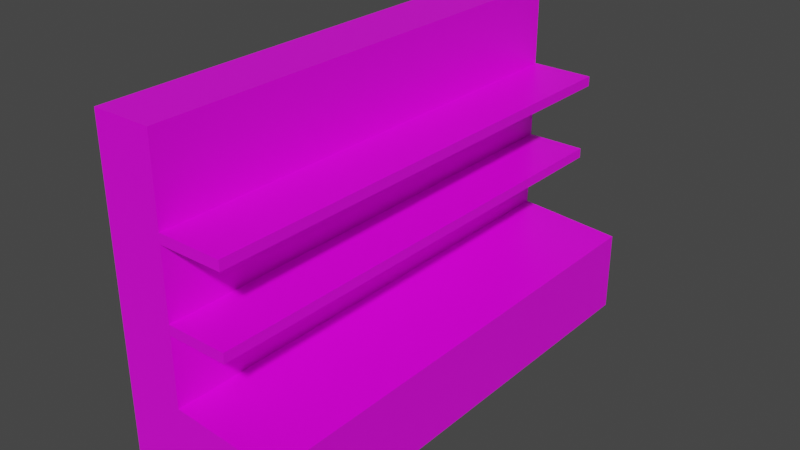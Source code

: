 # Source: shelf2.blend  (saved by Blender 4.4.30; exported with 4.5.12 LTS)
import bpy
from mathutils import Matrix  # noqa: F401  (used for matrix-valued properties, if any)

bpy.ops.wm.read_factory_settings(use_empty=True)
scene = bpy.context.scene
scene.name = 'Scene'

# ---- collections
col_collection = bpy.data.collections.new('Collection'); scene.collection.children.link(col_collection)

# ---- images (referenced by path relative to the original .blend; pixels are not part of the script)
import os
ASSET_DIR = os.environ.get("B2B_ASSET_DIR", "")  # directory of the original .blend (textures are referenced by path, not embedded)
HERE = os.path.dirname(os.path.abspath(__file__))  # packed textures are extracted next to this script under _unpacked/

def load_image(name, relpath, width, height, colorspace="sRGB"):
    """Load a texture the original file referenced (path relative to the .blend, or extracted next to this script)."""
    p = next((c for c in (os.path.join(HERE, relpath), os.path.join(ASSET_DIR, relpath)) if relpath and os.path.exists(c)), "")
    if p:
        img = bpy.data.images.load(p, check_existing=True)
        img.name = name
    else:  # same state as the original file: an image datablock whose file is absent (Cycles renders it pink)
        img = bpy.data.images.new(name, width, height)
        img.source = "FILE"
        img.filepath = "//" + (relpath or name)
    img.colorspace_settings.name = colorspace
    return img
img_creepydog_jpg = load_image('creepydog.jpg', 'creepydog.jpg', 1024, 1024, 'sRGB')

# ---- materials (node trees are filled in below, after node groups)
mat_material = bpy.data.materials.new('Material')
mat_material.alpha_threshold = 0.0
mat_material.use_transparent_shadow = False
mat_material.line_color = (0.0, 0.0, 0.0, 1.0)

# ---- material node trees
mat_material.use_nodes = True; mat_material.node_tree.nodes.clear()
_N = mat_material.node_tree.nodes; _L = mat_material.node_tree.links
n0 = _N.new('ShaderNodeOutputMaterial'); n0.name = 'Material Output'; n0.location = (300, 300)
n1 = _N.new('ShaderNodeBsdfPrincipled'); n1.name = 'Principled BSDF'; n1.location = (10, 300)
n1.distribution = 'GGX'
n1.subsurface_method = 'BURLEY'
n1.inputs[2].default_value = 0.4
n1.inputs[3].default_value = 1.45
n1.inputs[27].default_value = (0.0, 0.0, 0.0, 1.0)
n1.inputs[28].default_value = 1.0
n2 = _N.new('ShaderNodeTexImage'); n2.name = 'Image Texture'; n2.location = (-660, 221)
n2.image = img_creepydog_jpg
_L.new(n1.outputs[0], n0.inputs[0])
_L.new(n2.outputs[0], n1.inputs[0])
n0.is_active_output = True

# ---- world
world_world = bpy.data.worlds.new('World'); scene.world = world_world
world_world.use_nodes = True; world_world.node_tree.nodes.clear()
_N = world_world.node_tree.nodes; _L = world_world.node_tree.links
n0 = _N.new('ShaderNodeOutputWorld'); n0.name = 'World Output'; n0.location = (300, 300)
n1 = _N.new('ShaderNodeBackground'); n1.name = 'Background'; n1.location = (10, 300)
n1.inputs[0].default_value = (0.05088, 0.05088, 0.05088, 1.0)
_L.new(n1.outputs[0], n0.inputs[0])
n0.is_active_output = True
world_world.color = (0.05088, 0.05088, 0.05088)
world_world.use_sun_shadow = False
world_world.sun_shadow_jitter_overblur = 0.0

# ---- meshes
me_cube = bpy.data.meshes.new('Cube')
me_cube.from_pydata([(-0.5372, -4.409, -2.973), (-0.5372, -4.409, 2.973), (-0.5372, 4.409, -2.973), (-0.5372, 4.409, 2.973), (2.452, -4.409, -2.973), (0.5372, -4.409, 2.973), (2.452, 4.409, -2.973), (0.5372, 4.409, 2.973), (0.5372, 4.409, -1.342), (0.5372, -4.409, -1.342), (2.452, 4.409, -1.487), (0.5372, -4.409, 1.487), (0.5372, 4.409, 1.487), (2.452, -4.409, -1.487), (0.2686, -4.409, 1.487), (0.5372, 4.409, 0.07249), (0.5372, -4.409, 0.07249), (0.5372, 4.409, -0.1053), (0.5372, -4.409, 1.309), (0.5372, 4.409, 1.309), (0.5372, -4.409, -0.1053), (1.626, 4.409, 0.07249), (1.626, -4.409, 0.07249), (1.626, 4.409, -0.1053), (1.626, -4.409, -0.1053), (1.69, -4.409, 1.487), (1.69, 4.409, 1.487), (1.69, -4.409, 1.309), (1.69, 4.409, 1.309)], [], [(11, 12, 26, 25), (3, 1, 0, 2), (7, 12, 11, 5), (3, 2, 6, 10, 8, 17, 23, 21, 15, 19, 28, 26, 12, 7), (28, 27, 25, 26), (10, 13, 9, 8), (24, 22, 21, 23), (18, 27, 28, 19), (17, 20, 24, 23), (8, 9, 20, 17), (15, 16, 18, 19), (5, 11, 25, 27, 18, 16, 22, 24, 20, 9, 13, 4, 0, 1), (15, 21, 22, 16), (4, 6, 2, 0), (4, 13, 10, 6), (11, 14, 25), (3, 7, 5, 1)])
_uv = me_cube.uv_layers.new(name='UVMap')
_uv.uv.foreach_set('vector', [0.4375, 0.25, 0.4375, 0.0, 0.4375, 0.0, 0.4375, 0.25, 0.375, 0.75, 0.375, 0.5, 0.625, 0.5, 0.625, 0.75, 0.375, 0.0, 0.4375, 0.0, 0.4375, 0.25, 0.375, 0.25, 0.375, 0.75, 0.625, 0.75, 0.625, 1.0, 0.5625, 1.0, 0.5, 1.0, 0.4844, 1.0, 0.4844, 1.0, 0.4688, 1.0, 0.4688, 1.0, 0.4531, 1.0, 0.4531, 1.0, 0.4375, 1.0, 0.4375, 1.0, 0.375, 1.0, 0.4531, 0.0, 0.4531, 0.25, 0.4375, 0.25, 0.4375, 0.0, 0.5625, 0.0, 0.5625, 0.25, 0.5, 0.25, 0.5, 0.0, 0.4844, 0.25, 0.4688, 0.25, 0.4688, 0.0, 0.4844, 0.0, 0.4531, 0.25, 0.4531, 0.25, 0.4531, 0.0, 0.4531, 0.0, 0.4844, 0.0, 0.4844, 0.25, 0.4844, 0.25, 0.4844, 0.0, 0.5, 0.0, 0.5, 0.25, 0.4844, 0.25, 0.4844, 0.0, 0.4688, 0.0, 0.4688, 0.25, 0.4531, 0.25, 0.4531, 0.0, 0.375, 0.25, 0.4375, 0.25, 0.4375, 0.25, 0.4531, 0.25, 0.4531, 0.25, 0.4688, 0.25, 0.4688, 0.25, 0.4844, 0.25, 0.4844, 0.25, 0.5, 0.25, 0.5625, 0.25, 0.625, 0.25, 0.625, 0.5, 0.375, 0.5, 0.4688, 0.0, 0.4688, 0.0, 0.4688, 0.25, 0.4688, 0.25, 0.875, 0.5, 0.875, 0.75, 0.625, 0.75, 0.625, 0.5, 0.625, 0.25, 0.5625, 0.25, 0.5625, 0.0, 0.625, 0.0, 0.4375, 0.25, 0.4375, 0.3125, 0.4375, 0.25, 0.375, 0.75, 0.125, 0.75, 0.125, 0.5, 0.375, 0.5])
me_cube.materials.append(mat_material)
me_cube.use_remesh_preserve_volume = False
me_cube.use_remesh_preserve_attributes = False
me_cube.use_mirror_vertex_groups = False
me_cube.update()

# ---- objects
ob_model = bpy.data.objects.new('model', me_cube)

# ---- transforms, parenting, visibility, modifiers, constraints
ob_model.location = (0.0, 0.0, 0.0)
ob_model.lock_rotations_4d = False
ob_model.empty_display_type = 'ARROWS'
ob_model.lineart.crease_threshold = 0.0

# ---- collection membership
col_collection.objects.link(ob_model)

# ---- scene / render settings (as saved in the file)
scene.frame_start = 1; scene.frame_end = 250; scene.frame_set(1)
scene.render.engine = 'BLENDER_EEVEE_NEXT'
scene.cycles.use_denoising = False
scene.cycles.samples = 128
scene.cycles.sampling_pattern = 'TABULATED_SOBOL'
scene.cycles.use_adaptive_sampling = False
scene.cycles.use_light_tree = False
scene.view_settings.view_transform = 'Filmic'
bpy.context.view_layer.update()

# ---- added for rendering (the .blend has no active camera and no usable light): camera, sun
cam_auto = bpy.data.cameras.new('AutoCamera')
cam_auto.lens = 50.0
cam_auto.sensor_width = 36.0
cam_auto.clip_end = 1000.0
ob_auto_camera = bpy.data.objects.new('AutoCamera', cam_auto)
scene.collection.objects.link(ob_auto_camera)
ob_auto_camera.location = (11.1784, -12.2653, 8.17684)
ob_auto_camera.rotation_euler = (1.09748, -7.21219e-08, 0.694738)
scene.camera = ob_auto_camera
light_auto_sun = bpy.data.lights.new('AutoSun', 'SUN')
light_auto_sun.energy = 3.0
light_auto_sun.angle = 0.0523599
ob_auto_sun = bpy.data.objects.new('AutoSun', light_auto_sun)
scene.collection.objects.link(ob_auto_sun)
ob_auto_sun.rotation_euler = (0.872665, 0.174533, 0.523599)
bpy.context.view_layer.update()
